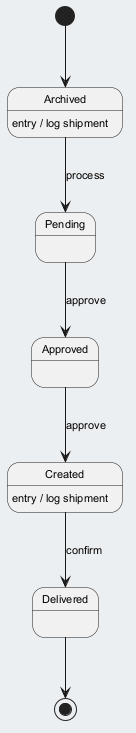

The diagram above was rendered by PlantUML. Its source (embedded in the PNG):
@startuml
skinparam backgroundColor #ECEFF1
skinparam classBackgroundColor #FFFFFF
skinparam classBorderColor #455A64
skinparam defaultFontSize 11
[*] --> Archived
Archived --> Pending : process
Archived : entry / log shipment
Pending --> Approved : approve
Approved --> Created : approve
Created --> Delivered : confirm
Created : entry / log shipment
Delivered --> [*]
@enduml